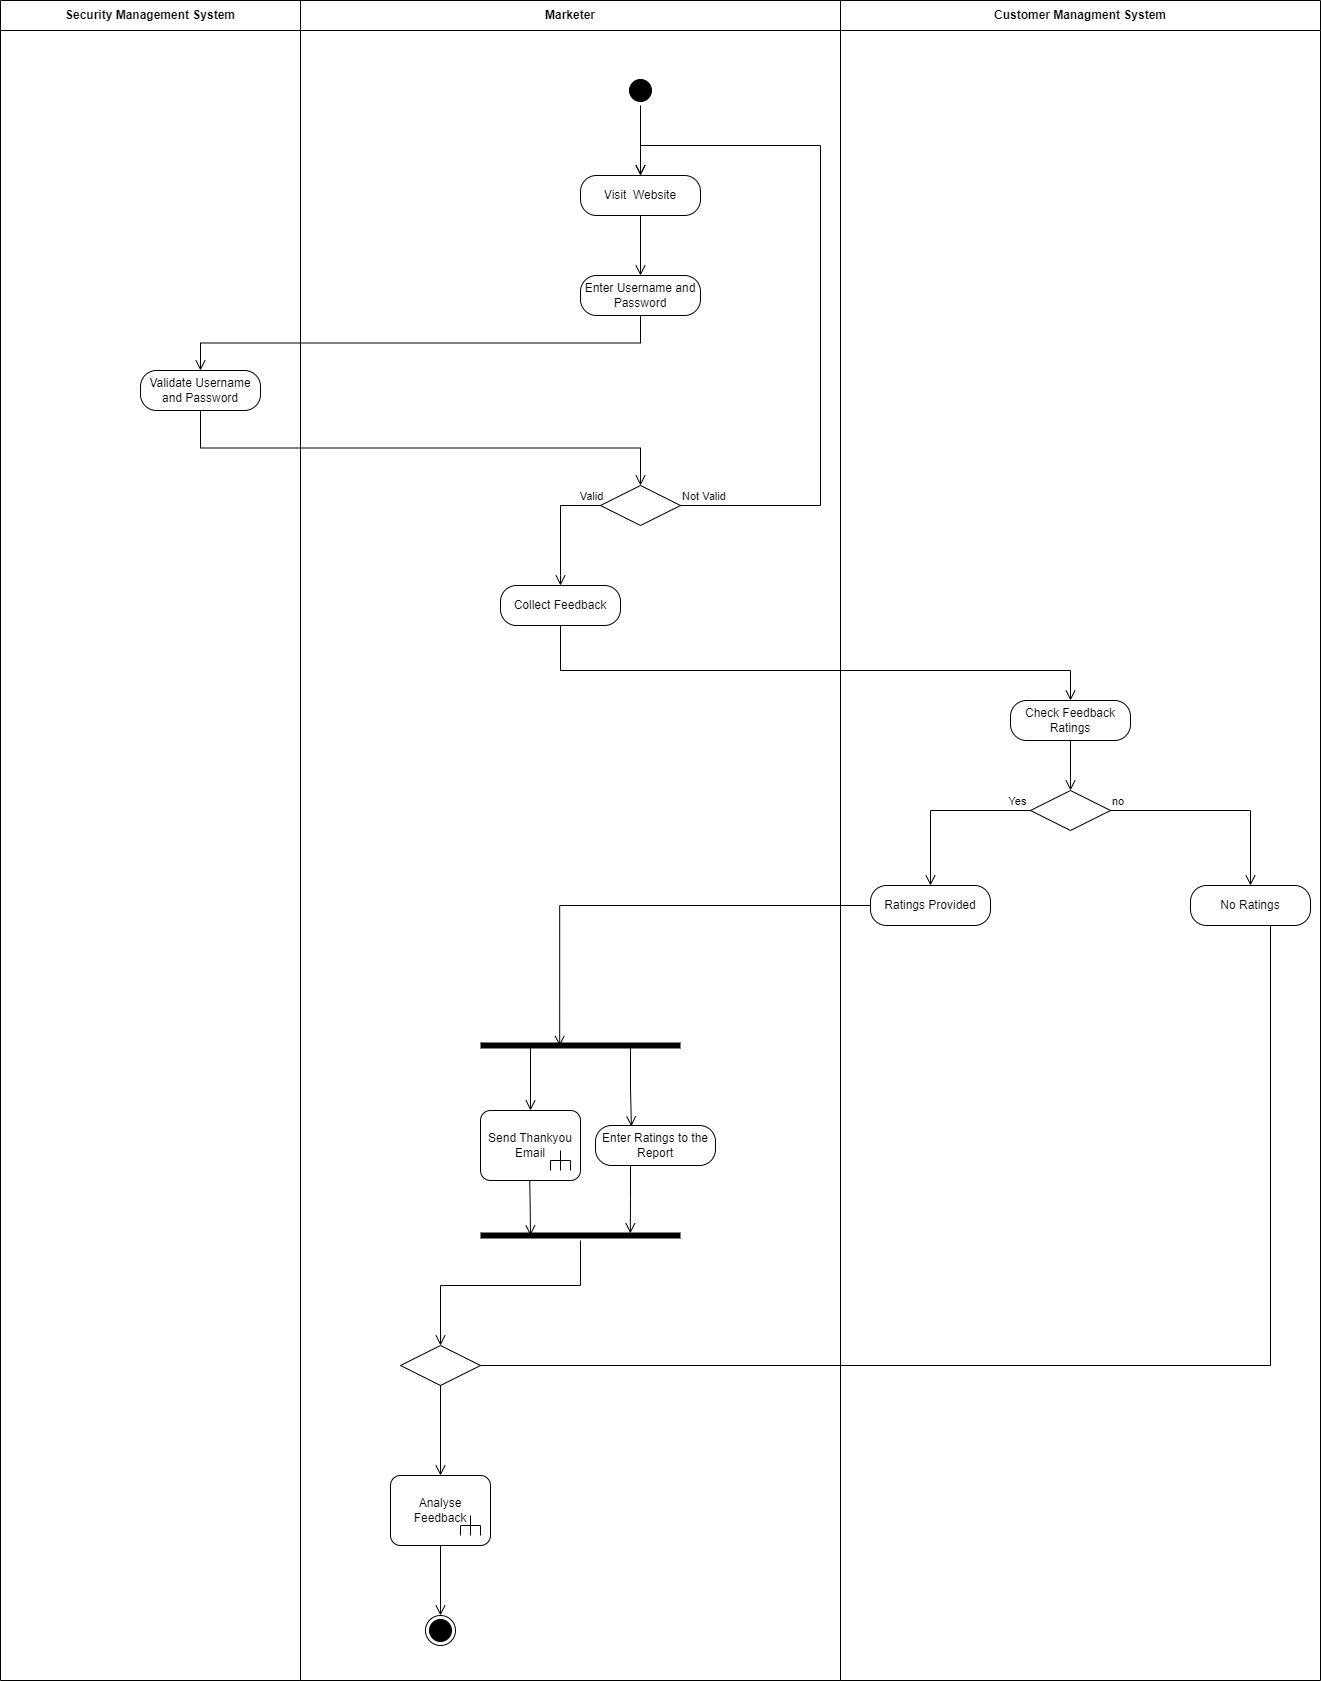

The diagram above was exported from draw.io. Its source (the exported page's mxGraphModel, read from the mxfile embedded in the PNG):
<mxGraphModel dx="4867" dy="2003" grid="1" gridSize="10" guides="1" tooltips="1" connect="1" arrows="1" fold="1" page="1" pageScale="1" pageWidth="850" pageHeight="1100" math="0" shadow="0">
  <root>
    <mxCell id="0" />
    <mxCell id="1" parent="0" />
    <mxCell id="cFEULH1r9qgagwfWncCQ-2" value="Visit&amp;nbsp; Website" style="rounded=1;whiteSpace=wrap;html=1;arcSize=40;labelBackgroundColor=none;" vertex="1" parent="1">
      <mxGeometry x="-2040" y="-585" width="120" height="40" as="geometry" />
    </mxCell>
    <mxCell id="cFEULH1r9qgagwfWncCQ-3" value="" style="edgeStyle=orthogonalEdgeStyle;html=1;verticalAlign=bottom;endArrow=open;endSize=8;rounded=0;exitX=0.5;exitY=1;exitDx=0;exitDy=0;labelBackgroundColor=none;fontColor=default;" edge="1" parent="1" source="cFEULH1r9qgagwfWncCQ-2" target="cFEULH1r9qgagwfWncCQ-4">
      <mxGeometry relative="1" as="geometry">
        <mxPoint x="-2050" y="-565" as="targetPoint" />
        <Array as="points" />
      </mxGeometry>
    </mxCell>
    <mxCell id="cFEULH1r9qgagwfWncCQ-4" value="Enter Username and Password" style="rounded=1;whiteSpace=wrap;html=1;arcSize=40;labelBackgroundColor=none;" vertex="1" parent="1">
      <mxGeometry x="-2040" y="-485" width="120" height="40" as="geometry" />
    </mxCell>
    <mxCell id="cFEULH1r9qgagwfWncCQ-5" value="" style="ellipse;html=1;shape=startState;labelBackgroundColor=none;strokeColor=#000000;fillColor=#000000;" vertex="1" parent="1">
      <mxGeometry x="-1995" y="-685" width="30" height="30" as="geometry" />
    </mxCell>
    <mxCell id="cFEULH1r9qgagwfWncCQ-6" value="" style="edgeStyle=orthogonalEdgeStyle;html=1;verticalAlign=bottom;endArrow=open;endSize=8;rounded=0;entryX=0.5;entryY=0;entryDx=0;entryDy=0;labelBackgroundColor=none;fontColor=default;" edge="1" parent="1" source="cFEULH1r9qgagwfWncCQ-5" target="cFEULH1r9qgagwfWncCQ-2">
      <mxGeometry relative="1" as="geometry">
        <mxPoint x="-1965" y="-475" as="targetPoint" />
      </mxGeometry>
    </mxCell>
    <mxCell id="cFEULH1r9qgagwfWncCQ-7" value="" style="edgeStyle=orthogonalEdgeStyle;html=1;verticalAlign=bottom;endArrow=open;endSize=8;rounded=0;exitX=0.5;exitY=1;exitDx=0;exitDy=0;entryX=0.5;entryY=0;entryDx=0;entryDy=0;labelBackgroundColor=none;fontColor=default;" edge="1" parent="1" source="cFEULH1r9qgagwfWncCQ-8" target="cFEULH1r9qgagwfWncCQ-10">
      <mxGeometry relative="1" as="geometry">
        <mxPoint x="-1770" y="-555" as="targetPoint" />
        <mxPoint x="-1820" y="-315" as="sourcePoint" />
      </mxGeometry>
    </mxCell>
    <mxCell id="cFEULH1r9qgagwfWncCQ-9" value="" style="edgeStyle=orthogonalEdgeStyle;html=1;verticalAlign=bottom;endArrow=open;endSize=8;rounded=0;exitX=0.5;exitY=1;exitDx=0;exitDy=0;labelBackgroundColor=none;fontColor=default;" edge="1" parent="1" source="cFEULH1r9qgagwfWncCQ-4" target="cFEULH1r9qgagwfWncCQ-8">
      <mxGeometry relative="1" as="geometry">
        <mxPoint x="-1710" y="-625" as="targetPoint" />
        <mxPoint x="-1760" y="-245" as="sourcePoint" />
      </mxGeometry>
    </mxCell>
    <mxCell id="cFEULH1r9qgagwfWncCQ-10" value="" style="rhombus;whiteSpace=wrap;html=1;labelBackgroundColor=none;" vertex="1" parent="1">
      <mxGeometry x="-2020" y="-275" width="80" height="40" as="geometry" />
    </mxCell>
    <mxCell id="cFEULH1r9qgagwfWncCQ-11" value="Not Valid" style="edgeStyle=orthogonalEdgeStyle;html=1;align=left;verticalAlign=bottom;endArrow=open;endSize=8;rounded=0;labelBackgroundColor=none;fontColor=default;" edge="1" parent="1" source="cFEULH1r9qgagwfWncCQ-10" target="cFEULH1r9qgagwfWncCQ-2">
      <mxGeometry x="-1" relative="1" as="geometry">
        <mxPoint x="-1830" y="-255" as="targetPoint" />
        <Array as="points">
          <mxPoint x="-1800" y="-255" />
          <mxPoint x="-1800" y="-615" />
          <mxPoint x="-1980" y="-615" />
        </Array>
      </mxGeometry>
    </mxCell>
    <mxCell id="cFEULH1r9qgagwfWncCQ-12" value="" style="edgeStyle=orthogonalEdgeStyle;html=1;verticalAlign=bottom;endArrow=open;endSize=8;rounded=0;exitX=0;exitY=0.5;exitDx=0;exitDy=0;entryX=0.5;entryY=0;entryDx=0;entryDy=0;labelBackgroundColor=none;fontColor=default;" edge="1" parent="1" source="cFEULH1r9qgagwfWncCQ-10" target="cFEULH1r9qgagwfWncCQ-14">
      <mxGeometry relative="1" as="geometry">
        <mxPoint x="-1970" y="-375" as="targetPoint" />
        <mxPoint x="-1970" y="-435" as="sourcePoint" />
        <Array as="points">
          <mxPoint x="-2060" y="-255" />
          <mxPoint x="-2060" y="-185" />
        </Array>
      </mxGeometry>
    </mxCell>
    <mxCell id="cFEULH1r9qgagwfWncCQ-13" value="Valid" style="edgeLabel;html=1;align=center;verticalAlign=middle;resizable=0;points=[];labelBackgroundColor=none;" vertex="1" connectable="0" parent="cFEULH1r9qgagwfWncCQ-12">
      <mxGeometry x="-0.75" relative="1" as="geometry">
        <mxPoint x="5" y="-10" as="offset" />
      </mxGeometry>
    </mxCell>
    <mxCell id="cFEULH1r9qgagwfWncCQ-14" value="Collect Feedback" style="rounded=1;whiteSpace=wrap;html=1;arcSize=40;labelBackgroundColor=none;" vertex="1" parent="1">
      <mxGeometry x="-2120" y="-175" width="120" height="40" as="geometry" />
    </mxCell>
    <mxCell id="cFEULH1r9qgagwfWncCQ-17" value="" style="edgeStyle=orthogonalEdgeStyle;html=1;verticalAlign=bottom;endArrow=open;endSize=8;rounded=0;exitX=0.5;exitY=1;exitDx=0;exitDy=0;entryX=0.5;entryY=0;entryDx=0;entryDy=0;labelBackgroundColor=none;fontColor=default;" edge="1" parent="1" source="cFEULH1r9qgagwfWncCQ-14" target="cFEULH1r9qgagwfWncCQ-16">
      <mxGeometry relative="1" as="geometry">
        <mxPoint x="-2050" y="-165" as="targetPoint" />
        <mxPoint x="-2010" y="-245" as="sourcePoint" />
        <Array as="points">
          <mxPoint x="-2060" y="-90" />
          <mxPoint x="-1550" y="-90" />
        </Array>
      </mxGeometry>
    </mxCell>
    <mxCell id="cFEULH1r9qgagwfWncCQ-25" value="" style="edgeStyle=orthogonalEdgeStyle;html=1;verticalAlign=bottom;endArrow=open;endSize=8;rounded=0;entryX=1;entryY=0.5;entryDx=0;entryDy=0;exitX=0.583;exitY=0.875;exitDx=0;exitDy=0;exitPerimeter=0;" edge="1" parent="1" source="cFEULH1r9qgagwfWncCQ-24">
      <mxGeometry relative="1" as="geometry">
        <mxPoint x="-2210" y="605" as="targetPoint" />
        <Array as="points">
          <mxPoint x="-1350" y="160" />
          <mxPoint x="-1350" y="605" />
        </Array>
        <mxPoint x="-1349.9999999999995" y="280" as="sourcePoint" />
      </mxGeometry>
    </mxCell>
    <mxCell id="cFEULH1r9qgagwfWncCQ-33" value="" style="edgeStyle=orthogonalEdgeStyle;html=1;verticalAlign=bottom;endArrow=open;endSize=8;rounded=0;" edge="1" parent="1" source="cFEULH1r9qgagwfWncCQ-32">
      <mxGeometry relative="1" as="geometry">
        <mxPoint x="-2180" y="585" as="targetPoint" />
        <Array as="points">
          <mxPoint x="-2040" y="525" />
          <mxPoint x="-2180" y="525" />
        </Array>
      </mxGeometry>
    </mxCell>
    <mxCell id="cFEULH1r9qgagwfWncCQ-35" value="" style="rhombus;whiteSpace=wrap;html=1;" vertex="1" parent="1">
      <mxGeometry x="-2220" y="585" width="80" height="40" as="geometry" />
    </mxCell>
    <mxCell id="cFEULH1r9qgagwfWncCQ-36" value="" style="edgeStyle=orthogonalEdgeStyle;html=1;align=left;verticalAlign=top;endArrow=open;endSize=8;rounded=0;entryX=0.5;entryY=0;entryDx=0;entryDy=0;entryPerimeter=0;" edge="1" parent="1" source="cFEULH1r9qgagwfWncCQ-35" target="cFEULH1r9qgagwfWncCQ-37">
      <mxGeometry x="-1" relative="1" as="geometry">
        <mxPoint x="-2180" y="715" as="targetPoint" />
      </mxGeometry>
    </mxCell>
    <mxCell id="cFEULH1r9qgagwfWncCQ-37" value="Analyse Feedback" style="html=1;shape=mxgraph.sysml.callBehAct;whiteSpace=wrap;align=center;" vertex="1" parent="1">
      <mxGeometry x="-2230" y="715" width="100" height="70" as="geometry" />
    </mxCell>
    <mxCell id="cFEULH1r9qgagwfWncCQ-38" value="" style="ellipse;html=1;shape=endState;fillColor=#000000;strokeColor=#000000;" vertex="1" parent="1">
      <mxGeometry x="-2195" y="855" width="30" height="30" as="geometry" />
    </mxCell>
    <mxCell id="cFEULH1r9qgagwfWncCQ-39" value="" style="edgeStyle=orthogonalEdgeStyle;html=1;align=left;verticalAlign=top;endArrow=open;endSize=8;rounded=0;entryX=0.5;entryY=0;entryDx=0;entryDy=0;exitX=0.5;exitY=1;exitDx=0;exitDy=0;exitPerimeter=0;" edge="1" parent="1" source="cFEULH1r9qgagwfWncCQ-37" target="cFEULH1r9qgagwfWncCQ-38">
      <mxGeometry x="-1" relative="1" as="geometry">
        <mxPoint x="-2170" y="885" as="targetPoint" />
        <mxPoint x="-2170" y="795" as="sourcePoint" />
      </mxGeometry>
    </mxCell>
    <mxCell id="cFEULH1r9qgagwfWncCQ-40" value="Marketer" style="swimlane;whiteSpace=wrap;html=1;startSize=30;" vertex="1" parent="1">
      <mxGeometry x="-2320" y="-760" width="540" height="1680" as="geometry" />
    </mxCell>
    <mxCell id="cFEULH1r9qgagwfWncCQ-26" value="" style="shape=line;html=1;strokeWidth=6;strokeColor=#000000;fillColor=#000000;" vertex="1" parent="cFEULH1r9qgagwfWncCQ-40">
      <mxGeometry x="180" y="1040" width="200" height="10" as="geometry" />
    </mxCell>
    <mxCell id="cFEULH1r9qgagwfWncCQ-28" value="" style="edgeStyle=orthogonalEdgeStyle;html=1;verticalAlign=bottom;endArrow=open;endSize=8;rounded=0;entryX=0.5;entryY=0;entryDx=0;entryDy=0;entryPerimeter=0;exitX=0.25;exitY=0.5;exitDx=0;exitDy=0;exitPerimeter=0;" edge="1" parent="cFEULH1r9qgagwfWncCQ-40" source="cFEULH1r9qgagwfWncCQ-26" target="cFEULH1r9qgagwfWncCQ-27">
      <mxGeometry relative="1" as="geometry">
        <mxPoint x="230" y="1103" as="targetPoint" />
        <mxPoint x="230" y="1060" as="sourcePoint" />
      </mxGeometry>
    </mxCell>
    <mxCell id="cFEULH1r9qgagwfWncCQ-31" value="" style="edgeStyle=orthogonalEdgeStyle;html=1;verticalAlign=bottom;endArrow=open;endSize=8;rounded=0;entryX=0.299;entryY=0.023;entryDx=0;entryDy=0;entryPerimeter=0;exitX=0.75;exitY=0.5;exitDx=0;exitDy=0;exitPerimeter=0;" edge="1" parent="cFEULH1r9qgagwfWncCQ-40" source="cFEULH1r9qgagwfWncCQ-26" target="cFEULH1r9qgagwfWncCQ-29">
      <mxGeometry relative="1" as="geometry">
        <mxPoint x="350" y="1125" as="targetPoint" />
        <mxPoint x="350" y="1060" as="sourcePoint" />
      </mxGeometry>
    </mxCell>
    <mxCell id="cFEULH1r9qgagwfWncCQ-27" value="Send Thankyou Email" style="html=1;shape=mxgraph.sysml.callBehAct;whiteSpace=wrap;align=center;" vertex="1" parent="cFEULH1r9qgagwfWncCQ-40">
      <mxGeometry x="180" y="1110" width="100" height="70" as="geometry" />
    </mxCell>
    <mxCell id="cFEULH1r9qgagwfWncCQ-29" value="Enter Ratings to the Report" style="rounded=1;whiteSpace=wrap;html=1;arcSize=40;" vertex="1" parent="cFEULH1r9qgagwfWncCQ-40">
      <mxGeometry x="295" y="1125" width="120" height="40" as="geometry" />
    </mxCell>
    <mxCell id="cFEULH1r9qgagwfWncCQ-34" value="" style="edgeStyle=orthogonalEdgeStyle;html=1;verticalAlign=bottom;endArrow=open;endSize=8;rounded=0;exitX=0.75;exitY=0.5;exitDx=0;exitDy=0;exitPerimeter=0;entryX=0.25;entryY=0.5;entryDx=0;entryDy=0;entryPerimeter=0;" edge="1" parent="cFEULH1r9qgagwfWncCQ-40" target="cFEULH1r9qgagwfWncCQ-32">
      <mxGeometry relative="1" as="geometry">
        <mxPoint x="230" y="1230" as="targetPoint" />
        <mxPoint x="229.23999999999978" y="1180" as="sourcePoint" />
      </mxGeometry>
    </mxCell>
    <mxCell id="cFEULH1r9qgagwfWncCQ-30" value="" style="edgeStyle=orthogonalEdgeStyle;html=1;verticalAlign=bottom;endArrow=open;endSize=8;rounded=0;entryX=0.749;entryY=0.284;entryDx=0;entryDy=0;entryPerimeter=0;" edge="1" parent="cFEULH1r9qgagwfWncCQ-40" target="cFEULH1r9qgagwfWncCQ-32">
      <mxGeometry relative="1" as="geometry">
        <mxPoint x="355" y="1220" as="targetPoint" />
        <mxPoint x="330" y="1170" as="sourcePoint" />
        <Array as="points">
          <mxPoint x="330" y="1165" />
          <mxPoint x="330" y="1198" />
          <mxPoint x="330" y="1198" />
        </Array>
      </mxGeometry>
    </mxCell>
    <mxCell id="cFEULH1r9qgagwfWncCQ-32" value="" style="shape=line;html=1;strokeWidth=6;strokeColor=#000000;" vertex="1" parent="cFEULH1r9qgagwfWncCQ-40">
      <mxGeometry x="180" y="1230" width="200" height="10" as="geometry" />
    </mxCell>
    <mxCell id="cFEULH1r9qgagwfWncCQ-41" value="Customer Managment System" style="swimlane;whiteSpace=wrap;html=1;startSize=30;" vertex="1" parent="1">
      <mxGeometry x="-1780" y="-760" width="480" height="1680" as="geometry" />
    </mxCell>
    <mxCell id="cFEULH1r9qgagwfWncCQ-16" value="Check Feedback Ratings" style="rounded=1;whiteSpace=wrap;html=1;arcSize=40;labelBackgroundColor=none;" vertex="1" parent="cFEULH1r9qgagwfWncCQ-41">
      <mxGeometry x="170" y="700" width="120" height="40" as="geometry" />
    </mxCell>
    <mxCell id="cFEULH1r9qgagwfWncCQ-18" value="" style="rhombus;whiteSpace=wrap;html=1;labelBackgroundColor=none;" vertex="1" parent="cFEULH1r9qgagwfWncCQ-41">
      <mxGeometry x="190" y="790" width="80" height="40" as="geometry" />
    </mxCell>
    <mxCell id="cFEULH1r9qgagwfWncCQ-19" value="" style="edgeStyle=orthogonalEdgeStyle;html=1;align=left;verticalAlign=top;endArrow=open;endSize=8;rounded=0;labelBackgroundColor=none;fontColor=default;entryX=0.5;entryY=0;entryDx=0;entryDy=0;" edge="1" parent="cFEULH1r9qgagwfWncCQ-41" source="cFEULH1r9qgagwfWncCQ-18" target="cFEULH1r9qgagwfWncCQ-22">
      <mxGeometry x="0.4194" y="20" relative="1" as="geometry">
        <mxPoint x="90" y="885" as="targetPoint" />
        <Array as="points">
          <mxPoint x="90" y="810" />
        </Array>
        <mxPoint as="offset" />
      </mxGeometry>
    </mxCell>
    <mxCell id="cFEULH1r9qgagwfWncCQ-20" value="Yes" style="edgeLabel;html=1;align=center;verticalAlign=middle;resizable=0;points=[];labelBackgroundColor=none;" vertex="1" connectable="0" parent="cFEULH1r9qgagwfWncCQ-19">
      <mxGeometry x="-0.8563" y="1" relative="1" as="geometry">
        <mxPoint y="-11" as="offset" />
      </mxGeometry>
    </mxCell>
    <mxCell id="cFEULH1r9qgagwfWncCQ-21" value="no" style="edgeStyle=orthogonalEdgeStyle;html=1;align=left;verticalAlign=bottom;endArrow=open;endSize=8;rounded=0;labelBackgroundColor=none;fontColor=default;" edge="1" parent="cFEULH1r9qgagwfWncCQ-41" source="cFEULH1r9qgagwfWncCQ-18">
      <mxGeometry x="-1" relative="1" as="geometry">
        <mxPoint x="410" y="885" as="targetPoint" />
        <Array as="points">
          <mxPoint x="410" y="810" />
          <mxPoint x="410" y="885" />
        </Array>
      </mxGeometry>
    </mxCell>
    <mxCell id="cFEULH1r9qgagwfWncCQ-22" value="Ratings Provided" style="rounded=1;whiteSpace=wrap;html=1;arcSize=40;" vertex="1" parent="cFEULH1r9qgagwfWncCQ-41">
      <mxGeometry x="30" y="885" width="120" height="40" as="geometry" />
    </mxCell>
    <mxCell id="cFEULH1r9qgagwfWncCQ-24" value="No Ratings" style="rounded=1;whiteSpace=wrap;html=1;arcSize=40;" vertex="1" parent="cFEULH1r9qgagwfWncCQ-41">
      <mxGeometry x="350" y="885" width="120" height="40" as="geometry" />
    </mxCell>
    <mxCell id="cFEULH1r9qgagwfWncCQ-15" value="" style="edgeStyle=orthogonalEdgeStyle;html=1;verticalAlign=bottom;endArrow=open;endSize=8;rounded=0;exitX=0.5;exitY=1;exitDx=0;exitDy=0;entryX=0.5;entryY=0;entryDx=0;entryDy=0;labelBackgroundColor=none;fontColor=default;" edge="1" parent="cFEULH1r9qgagwfWncCQ-41" source="cFEULH1r9qgagwfWncCQ-16" target="cFEULH1r9qgagwfWncCQ-18">
      <mxGeometry relative="1" as="geometry">
        <mxPoint x="-280" y="785" as="targetPoint" />
        <mxPoint x="-115" y="745" as="sourcePoint" />
      </mxGeometry>
    </mxCell>
    <mxCell id="cFEULH1r9qgagwfWncCQ-43" value="Security Management System" style="swimlane;whiteSpace=wrap;html=1;startSize=30;" vertex="1" parent="1">
      <mxGeometry x="-2620" y="-760" width="300" height="1680" as="geometry" />
    </mxCell>
    <mxCell id="cFEULH1r9qgagwfWncCQ-8" value="Validate Username and Password" style="rounded=1;whiteSpace=wrap;html=1;arcSize=40;labelBackgroundColor=none;" vertex="1" parent="cFEULH1r9qgagwfWncCQ-43">
      <mxGeometry x="140" y="370" width="120" height="40" as="geometry" />
    </mxCell>
    <mxCell id="cFEULH1r9qgagwfWncCQ-23" value="" style="edgeStyle=orthogonalEdgeStyle;html=1;verticalAlign=bottom;endArrow=open;endSize=8;rounded=0;entryX=0.396;entryY=0.553;entryDx=0;entryDy=0;entryPerimeter=0;" edge="1" parent="1" source="cFEULH1r9qgagwfWncCQ-22" target="cFEULH1r9qgagwfWncCQ-26">
      <mxGeometry relative="1" as="geometry">
        <mxPoint x="-1690" y="208.06999999999994" as="targetPoint" />
      </mxGeometry>
    </mxCell>
  </root>
</mxGraphModel>